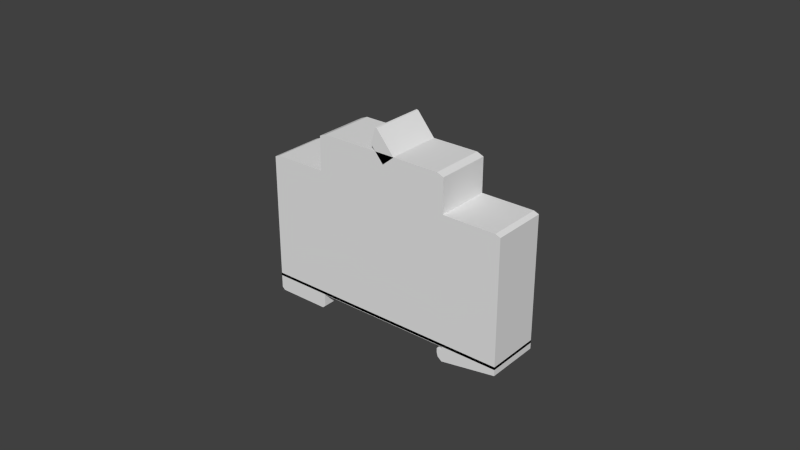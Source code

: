 # Source: din_rail_component_3.blend  (saved by Blender 2.71.0; exported with 4.5.12 LTS)
import bpy
from mathutils import Matrix  # noqa: F401  (used for matrix-valued properties, if any)

bpy.ops.wm.read_factory_settings(use_empty=True)
scene = bpy.context.scene
scene.name = 'Scene'

# ---- collections
col_collection_1 = bpy.data.collections.new('Collection 1'); scene.collection.children.link(col_collection_1)

# ---- world
world_world = bpy.data.worlds.new('World'); scene.world = world_world
world_world.color = (0.05088, 0.05088, 0.05088)
world_world.use_sun_shadow = False
world_world.sun_shadow_jitter_overblur = 0.0
world_world.cycles.sampling_method = 'MANUAL'
world_world.cycles.sample_map_resolution = 256

# ---- meshes
me_cube_002 = bpy.data.meshes.new('Cube.002')
me_cube_002.from_pydata([(0.0313, -1.0, 100.7), (0.0313, 1.0, 100.7), (0.1236, 1.0, 107.1), (0.1236, -1.0, 107.1), (-0.06865, -1.0, 111.7), (-0.06865, 1.0, 111.7), (-0.0322, 1.0, 121.5), (-0.0322, -1.0, 121.5), (-0.06667, -1.0, 110.4), (-0.06667, 1.0, 110.4), (-0.01921, 1.0, 121.3), (-0.01921, -1.0, 121.3), (-1.0, -1.0, -1.0), (-1.0, 1.0, -1.0), (1.0, 1.0, -1.0), (1.0, -1.0, -1.0), (-1.0, -1.0, 1.0), (-1.0, 1.0, 1.0), (1.0, 1.0, 1.0), (1.0, -1.0, 1.0), (0.554, 1.0, 1.0), (0.554, 1.0, -1.0), (0.554, -1.0, 1.0), (0.554, -1.0, -1.0), (-0.5493, 1.0, -1.0), (-0.5493, -1.0, 1.0), (-0.5493, 1.0, 1.0), (-0.5493, -1.0, -1.0), (1.0, 1.0, -1.0), (1.0, -1.0, -1.0), (0.554, 1.0, -1.0), (0.554, -1.0, -1.0), (1.0, 1.0, -4.779), (1.0, -1.0, -4.779), (0.554, 1.0, -11.0), (0.554, -1.0, -11.0), (-0.977, -1.0, -11.0), (-0.977, 1.0, -11.0), (-0.5722, 1.0, -11.0), (-0.5722, -1.0, -11.0), (0.554, -1.0, -3.396), (0.554, 1.0, -3.396), (1.0, 1.0, -1.905), (1.0, -1.0, -1.905), (0.5213, 1.0, -8.717), (0.5213, -1.0, -8.717), (0.5124, -1.0, -3.264), (0.5124, 1.0, -3.264), (0.554, 1.0, -7.41), (1.0, 1.0, -3.422), (0.554, -1.0, -7.41), (1.0, -1.0, -3.422), (0.5124, 1.0, -6.205), (0.5124, -1.0, -6.205), (-0.5493, 1.0, -9.269), (-0.5493, -1.0, -9.269), (-1.0, -1.0, -9.269), (-1.0, 1.0, -9.269), (-1.0, -1.0, -1.0), (-1.0, 1.0, -1.0), (-1.0, -1.0, -9.269), (-1.0, 1.0, -9.269), (-1.0, -1.0, -0.8), (-1.0, 1.0, -0.8), (1.0, 1.0, -0.8), (1.0, -1.0, -0.8), (-0.9606, -1.0, 83.2), (-0.9606, 1.0, 83.2), (0.9606, 1.0, 83.2), (0.9606, -1.0, 83.2), (-1.0, -1.0, 81.89), (-1.0, 1.0, 81.89), (1.0, 1.0, 81.89), (1.0, -1.0, 81.89), (-0.5422, -1.0, 83.2), (-0.5422, 1.0, 83.2), (0.5422, 1.0, 83.2), (0.5422, -1.0, 83.2), (-0.4892, -1.0, 107.2), (-0.4892, 1.0, 107.2), (0.4892, 1.0, 107.2), (0.4892, -1.0, 107.2), (-0.5422, -1.0, 105.4), (-0.5422, 1.0, 105.4), (0.5422, 1.0, 105.4), (0.5422, -1.0, 105.4)], [], [(8, 9, 1, 0), (9, 10, 2, 1), (10, 11, 3, 2), (11, 8, 0, 3), (0, 1, 2, 3), (7, 6, 5, 4), (4, 5, 9, 8), (5, 6, 10, 9), (6, 7, 11, 10), (7, 4, 8, 11), (16, 17, 13, 12), (20, 18, 14, 21), (18, 19, 15, 14), (25, 16, 12, 27), (23, 21, 30, 31), (25, 26, 17, 16), (26, 20, 21, 24), (19, 22, 23, 15), (27, 24, 21, 23), (19, 18, 20, 22), (22, 25, 27, 23), (22, 20, 26, 25), (17, 26, 24, 13), (54, 55, 39, 38), (40, 41, 47, 46), (21, 14, 28, 30), (15, 23, 31, 29), (14, 15, 29, 28), (35, 34, 32, 33), (48, 49, 32, 34), (51, 50, 35, 33), (49, 51, 33, 32), (36, 37, 38, 39), (55, 56, 36, 39), (57, 54, 38, 37), (56, 57, 37, 36), (31, 30, 41, 40), (30, 28, 42, 41), (29, 31, 40, 43), (28, 29, 43, 42), (53, 52, 44, 45), (50, 40, 46, 53), (48, 34, 44, 52), (34, 35, 45, 44), (41, 42, 49, 48), (43, 40, 50, 51), (42, 43, 51, 49), (46, 47, 52, 53), (35, 50, 53, 45), (41, 48, 52, 47), (24, 27, 55, 54), (27, 12, 56, 55), (13, 24, 54, 57), (57, 56, 60, 61), (58, 59, 61, 60), (56, 12, 58, 60), (13, 57, 61, 59), (12, 13, 59, 58), (70, 71, 63, 62), (71, 72, 64, 63), (72, 73, 65, 64), (73, 70, 62, 65), (62, 63, 64, 65), (69, 68, 67, 66), (66, 67, 71, 70), (67, 68, 72, 71), (68, 69, 73, 72), (69, 66, 70, 73), (82, 83, 75, 74), (83, 84, 76, 75), (84, 85, 77, 76), (85, 82, 74, 77), (74, 75, 76, 77), (81, 80, 79, 78), (78, 79, 83, 82), (79, 80, 84, 83), (80, 81, 85, 84), (81, 78, 82, 85)])
me_cube_002.use_remesh_preserve_volume = False
me_cube_002.use_remesh_preserve_attributes = False
me_cube_002.use_mirror_vertex_groups = False
me_cube_002.update()

# ---- objects
ob_cube_002 = bpy.data.objects.new('Cube.002', me_cube_002)

# ---- transforms, parenting, visibility, modifiers, constraints
ob_cube_002.location = (-0.02238, 0.0, 0.0008768)
ob_cube_002.scale = (0.0415, 0.009, 0.0005)
ob_cube_002.lineart.crease_threshold = 0.0

# ---- collection membership
col_collection_1.objects.link(ob_cube_002)

# ---- scene / render settings (as saved in the file)
scene.frame_start = 1; scene.frame_end = 250; scene.frame_set(1)
scene.render.engine = 'BLENDER_EEVEE_NEXT'
scene.render.resolution_percentage = 50
scene.render.dither_intensity = 0.0
scene.cycles.use_denoising = False
scene.cycles.samples = 10
scene.cycles.sampling_pattern = 'TABULATED_SOBOL'
scene.cycles.light_sampling_threshold = 0.0
scene.cycles.use_adaptive_sampling = False
scene.cycles.use_light_tree = False
scene.cycles.blur_glossy = 0.0
scene.cycles.volume_bounces = 1
scene.cycles.pixel_filter_type = 'GAUSSIAN'
scene.cycles.sample_clamp_indirect = 0.0
scene.view_settings.view_transform = 'Standard'
bpy.context.view_layer.update()

# ---- added for rendering (the .blend has no active camera and no usable light): camera, sun
cam_auto = bpy.data.cameras.new('AutoCamera')
cam_auto.lens = 50.0
cam_auto.sensor_width = 36.0
cam_auto.clip_end = 1000.0
ob_auto_camera = bpy.data.objects.new('AutoCamera', cam_auto)
scene.collection.objects.link(ob_auto_camera)
ob_auto_camera.location = (0.162662, -0.222054, 0.17654)
ob_auto_camera.rotation_euler = (1.09748, -7.21219e-08, 0.694738)
scene.camera = ob_auto_camera
light_auto_sun = bpy.data.lights.new('AutoSun', 'SUN')
light_auto_sun.energy = 3.0
light_auto_sun.angle = 0.0523599
ob_auto_sun = bpy.data.objects.new('AutoSun', light_auto_sun)
scene.collection.objects.link(ob_auto_sun)
ob_auto_sun.rotation_euler = (0.872665, 0.174533, 0.523599)
bpy.context.view_layer.update()

